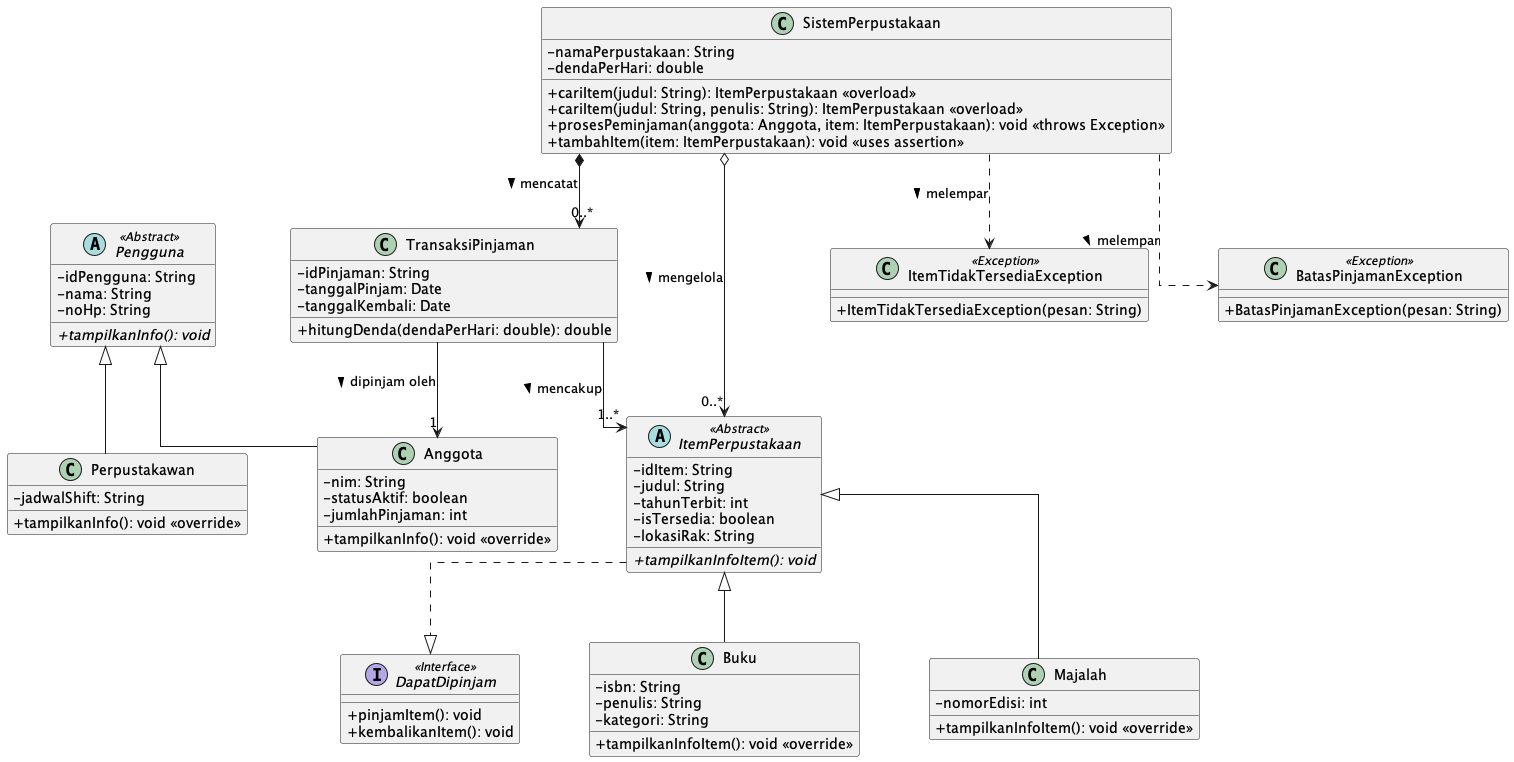

The diagram above was rendered by PlantUML. Its source (embedded in the PNG):
@startuml
skinparam classAttributeIconSize 0
skinparam linetype ortho
skinparam nodesep 70
skinparam ranksep 70

' --- Interface & Abstract Classes ---
interface DapatDipinjam <<Interface>> {
    + pinjamItem(): void
    + kembalikanItem(): void
}

abstract class ItemPerpustakaan <<Abstract>> {
    - idItem: String
    - judul: String
    - tahunTerbit: int
    - isTersedia: boolean
    - lokasiRak: String
    + {abstract} tampilkanInfoItem(): void
}

abstract class Pengguna <<Abstract>> {
    - idPengguna: String
    - nama: String
    - noHp: String
    + {abstract} tampilkanInfo(): void
}

' --- Concrete Classes (Inheritance) ---
class Buku {
    - isbn: String
    - penulis: String
    - kategori: String
    + tampilkanInfoItem(): void <<override>>
}

class Majalah {
    - nomorEdisi: int
    + tampilkanInfoItem(): void <<override>>
}

class Anggota {
    - nim: String
    - statusAktif: boolean
    - jumlahPinjaman: int
    + tampilkanInfo(): void <<override>>
}

class Perpustakawan {
    - jadwalShift: String
    + tampilkanInfo(): void <<override>>
}

' --- Transaction & Management Classes ---
class TransaksiPinjaman {
    - idPinjaman: String
    - tanggalPinjam: Date
    - tanggalKembali: Date
    + hitungDenda(dendaPerHari: double): double
}

class SistemPerpustakaan {
    - namaPerpustakaan: String
    - dendaPerHari: double
    + cariItem(judul: String): ItemPerpustakaan <<overload>>
    + cariItem(judul: String, penulis: String): ItemPerpustakaan <<overload>>
    + prosesPeminjaman(anggota: Anggota, item: ItemPerpustakaan): void <<throws Exception>>
    + tambahItem(item: ItemPerpustakaan): void <<uses assertion>>
}

class ItemTidakTersediaException <<Exception>> {
    + ItemTidakTersediaException(pesan: String)
}

class BatasPinjamanException <<Exception>> {
    + BatasPinjamanException(pesan: String)
}

' --- Relationships ---

' Realization / Implementation
ItemPerpustakaan ..|> DapatDipinjam

' Inheritance
Buku -up-|> ItemPerpustakaan
Majalah -up-|> ItemPerpustakaan
Anggota -up-|> Pengguna
Perpustakawan -up-|> Pengguna

' Aggregation 
SistemPerpustakaan o--> "0..*" ItemPerpustakaan : mengelola >

' Composition 
SistemPerpustakaan *--> "0..*" TransaksiPinjaman : mencatat >

' Association
TransaksiPinjaman --> "1" Anggota : dipinjam oleh >
TransaksiPinjaman --> "1..*" ItemPerpustakaan : mencakup >

' Dependency for Exception
SistemPerpustakaan ..> ItemTidakTersediaException : melempar >
SistemPerpustakaan ..> BatasPinjamanException : melempar >

@enduml